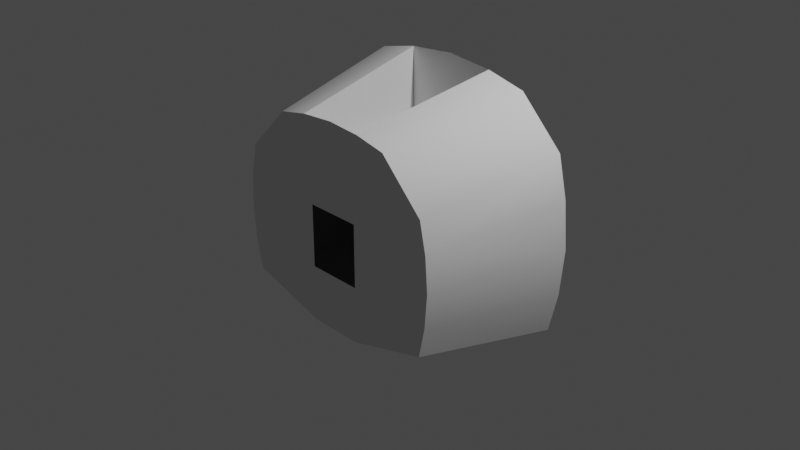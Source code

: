 # Source: MADV_LAB_INTERIOR.blend  (saved by Blender 3.1.7; exported with 4.5.12 LTS)
import bpy
from mathutils import Matrix  # noqa: F401  (used for matrix-valued properties, if any)

bpy.ops.wm.read_factory_settings(use_empty=True)
scene = bpy.context.scene
scene.name = 'Scene'

# ---- collections
col_collection = bpy.data.collections.new('Collection'); scene.collection.children.link(col_collection)

# ---- world
world_world = bpy.data.worlds.new('World'); scene.world = world_world
world_world.use_nodes = True; world_world.node_tree.nodes.clear()
_N = world_world.node_tree.nodes; _L = world_world.node_tree.links
n0 = _N.new('ShaderNodeOutputWorld'); n0.name = 'World Output'; n0.location = (300, 300)
n1 = _N.new('ShaderNodeBackground'); n1.name = 'Background'; n1.location = (10, 300)
n1.inputs[0].default_value = (0.05088, 0.05088, 0.05088, 1.0)
_L.new(n1.outputs[0], n0.inputs[0])
n0.is_active_output = True
world_world.color = (0.05088, 0.05088, 0.05088)
world_world.use_sun_shadow = False
world_world.sun_shadow_jitter_overblur = 0.0

# ---- cameras
cam_camera = bpy.data.cameras.new('Camera')
cam_camera.clip_end = 100.0
cam_camera.ortho_scale = 7.314

# ---- lights
light_light = bpy.data.lights.new('Light', 'POINT')
light_light.transmission_factor = 0.0
light_light.energy = 1000.0
light_light.shadow_soft_size = 0.1
light_light.shadow_maximum_resolution = 0.006
light_light.use_absolute_resolution = True

# ---- meshes
me_madv_lab_2 = bpy.data.meshes.new('MADV_LAB_2')
me_madv_lab_2.from_pydata([(1.593, 0.6891, -0.0004067), (1.26, -0.8709, 0.3723), (1.548, 0.6891, -0.5137), (1.259, -0.8708, -0.3747), (1.191, -0.8727, 0.7038), (0.001224, -0.8743, 1.286), (1.288, -0.8708, -0.0004085), (0.2989, -0.8714, -0.9576), (-1.188, -0.8698, 0.7071), (-0.2965, -0.8714, -0.9576), (-0.2992, 0.6892, -1.221), (-1.443, 0.6893, -0.9589), (1.19, -0.8708, -0.7077), (0.3017, 0.6892, -1.221), (1.446, 0.6893, -0.9589), (0.001225, 0.6923, 1.593), (0.5193, 0.6904, 1.546), (1.549, 0.689, 0.5132), (0.9597, 0.6893, 1.444), (0.3733, -0.8724, 1.258), (0.7086, -0.8708, 1.188), (-1.286, -0.8708, -0.000397), (-1.546, 0.6893, 0.5129), (-1.591, 0.6891, -0.0003926), (-1.257, -0.8709, 0.3739), (-1.443, 0.6893, 0.9581), (-1.257, -0.8708, -0.3747), (-1.546, 0.6891, -0.5136), (-1.188, -0.8708, -0.7077), (-0.7063, -0.8698, 1.189), (-0.9573, 0.6893, 1.444), (-0.5168, 0.6904, 1.546), (-0.3708, -0.8724, 1.258), (1.446, 0.6891, 0.9587), (-0.001215, 0.6923, 0.6933), (-0.001215, -0.8671, 0.7226), (0.5049, 0.6826, 0.7378), (0.3623, -0.87, 0.7502), (-0.3648, -0.87, 0.7502), (-0.5073, 0.6826, 0.7378), (-0.5168, 0.6904, 1.546), (-0.3708, -0.8724, 1.258), (0.3733, -0.8724, 1.258), (0.5193, 0.6904, 1.546), (0.3049, -0.8709, 0.3396), (-0.302, -0.8709, 0.34), (0.3047, -0.8708, -0.3414), (-0.3022, -0.8708, -0.3414)], [], [(31, 32, 29, 30), (20, 18, 33, 4), (25, 8, 24, 22), (27, 23, 21, 26), (0, 17, 33, 18, 16, 15, 31, 30, 25, 22, 23, 27, 11, 10, 13, 14, 2), (26, 47, 46, 3, 12, 7, 9, 28), (9, 7, 13, 10), (25, 30, 29, 8), (11, 28, 9, 10), (14, 13, 7, 12), (2, 3, 6, 0), (0, 6, 1, 17), (22, 24, 21, 23), (1, 4, 33, 17), (14, 12, 3, 2), (18, 20, 19, 16), (11, 27, 26, 28), (38, 41, 40, 39), (36, 43, 42, 37), (34, 35, 38, 39), (34, 36, 37, 35), (32, 5, 19, 20, 4, 1, 44, 45, 24, 8, 29), (44, 1, 6, 3, 46), (24, 45, 47, 26, 21)])
_uv = me_madv_lab_2.uv_layers.new(name='UVMap')
_uv.uv.foreach_set('vector', [0.1881, 0.6539, 0.189, 0.4383, 0.2352, 0.4412, 0.2492, 0.6569, 0.856, 0.31, 0.4265, 0.3117, 0.426, 0.1274, 0.8561, 0.1265, 0.4301, 0.03122, 0.4717, 0.3785, 0.5461, 0.3789, 0.53, 0.03103, 0.7551, 0.04044, 0.6426, 0.03387, 0.6281, 0.3811, 0.7101, 0.3858, 0.8749, 0.199, 0.8681, 0.2764, 0.8527, 0.3436, 0.7794, 0.4167, 0.713, 0.4322, 0.6349, 0.4392, 0.5568, 0.4322, 0.4904, 0.4167, 0.4172, 0.3435, 0.4017, 0.2764, 0.395, 0.199, 0.4017, 0.1217, 0.4172, 0.05455, 0.5896, 0.015, 0.6802, 0.015, 0.8526, 0.05455, 0.868, 0.1217, 0.3969, 0.1259, 0.5567, 0.1259, 0.7165, 0.1259, 0.8764, 0.1259, 0.8632, 0.06243, 0.6934, 0.01482, 0.5799, 0.01482, 0.4101, 0.06243, 0.5631, 0.3914, 0.6874, 0.392, 0.6896, 0.06146, 0.5641, 0.06086, 0.4266, 0.3102, 0.4268, 0.1245, 0.8592, 0.1258, 0.859, 0.3099, 0.3191, 0.06864, 0.3699, 0.3991, 0.5631, 0.3914, 0.5641, 0.06086, 0.9345, 0.07159, 0.6896, 0.06146, 0.6874, 0.392, 0.8805, 0.4015, 0.7597, 0.04178, 0.7107, 0.3886, 0.6283, 0.3831, 0.6466, 0.03396, 0.6466, 0.03396, 0.6283, 0.3831, 0.5462, 0.38, 0.5333, 0.0299, 0.53, 0.03103, 0.5461, 0.3789, 0.6281, 0.3811, 0.6426, 0.03387, 0.5462, 0.38, 0.4716, 0.3795, 0.4328, 0.02884, 0.5333, 0.0299, 0.8597, 0.05136, 0.7852, 0.3955, 0.7107, 0.3886, 0.7597, 0.04178, 0.1647, 0.6567, 0.1797, 0.4403, 0.226, 0.4377, 0.2259, 0.6539, 0.8546, 0.04889, 0.7551, 0.04044, 0.7101, 0.3858, 0.7842, 0.3918, 0.8175, 0.1069, 0.8206, 0.2681, 0.3239, 0.3676, 0.3225, 0.1109, 0.8201, 0.1073, 0.823, 0.3654, 0.3219, 0.2733, 0.3224, 0.1113, 0.7328, 0.8412, 0.5696, 0.6086, 0.5696, 0.6086, 0.4598, 0.6086, 0.5696, 0.6086, 0.5696, 0.6086, 0.5696, 0.6086, 0.4598, 0.6086, 0.5657, 0.437, 0.6366, 0.4424, 0.7075, 0.437, 0.7714, 0.4238, 0.8633, 0.3314, 0.8765, 0.2682, 0.7166, 0.2684, 0.5567, 0.2685, 0.3969, 0.2686, 0.41, 0.3321, 0.5018, 0.4238, 0.7166, 0.2684, 0.8765, 0.2682, 0.8819, 0.1972, 0.8764, 0.1259, 0.7165, 0.1259, 0.3969, 0.2686, 0.5567, 0.2685, 0.5567, 0.1259, 0.3969, 0.1259, 0.3913, 0.1972])
me_madv_lab_2.use_remesh_fix_poles = True
me_madv_lab_2.use_remesh_preserve_attributes = False
me_madv_lab_2.update()
me_madv_lab_2.normals_split_custom_set([tuple(v) for v in zip(*[iter([0.2106, 0.1941, -0.9581, 0.1996, 0.1959, -0.9601, 0.4679, 0.2173, -0.8566, 0.4729, 0.216, -0.8542, -0.5414, 0.2244, -0.8102, -0.4648, 0.2156, -0.8587, -0.8562, 0.2056, -0.4739, -0.9277, 0.2136, -0.3062, 0.8569, 0.2168, -0.4676, 0.8597, 0.2154, -0.4631, 0.9674, 0.1917, -0.1656, 0.973, 0.1927, -0.1274, 0.9667, 0.1924, 0.1687, 0.9813, 0.1908, 0.0254, 0.9816, 0.1887, -0.02867, 0.9739, 0.192, 0.1206, -0.00104, -1.0, -8.323e-05, -0.001566, -1.0, -0.000528, -3.27e-05, -1.0, 0.0003647, -0.001459, -1.0, -0.0006086, -0.002832, -1.0, -0.001213, -3.07e-05, -1.0, -0.0004962, 0.002389, -1.0, -0.00136, 0.003374, -1.0, -0.003347, 0.002323, -1.0, -0.001748, 0.001137, -1.0, -6.563e-05, 0.0006084, -1.0, 0.0001661, -0.0001189, -1.0, -0.0001069, -0.0001188, -1.0, -0.0001067, 1.6e-06, -1.0, -0.0001134, 9.579e-05, -1.0, -9.71e-05, 9.579e-05, -1.0, -9.7e-05, 5.826e-05, -1.0, -0.0001059, 0.0002035, 1.0, 0.000148, 0.0005994, 1.0, -5.375e-05, 0.0006229, 1.0, -7.504e-05, -0.0003895, 1.0, -7.913e-05, -0.0005187, 1.0, 9.393e-06, -0.0007554, 1.0, 0.0005952, 0.0005972, 1.0, 0.0003542, 0.0002262, 1.0, 0.000143, 0.08958, 0.1659, 0.9821, -0.1345, 0.1653, 0.977, -0.1224, 0.1724, 0.9774, 0.1631, 0.1737, 0.9712, 0.8572, 0.2152, -0.4679, 0.4729, 0.2161, -0.8542, 0.4682, 0.2152, -0.857, 0.8597, 0.2154, -0.4631, 0.2195, 0.19, 0.9569, 0.2431, 0.1756, 0.954, 0.08956, 0.1661, 0.982, 0.1631, 0.1737, 0.9712, -0.2195, 0.19, 0.9569, -0.1224, 0.1724, 0.9774, -0.1345, 0.1653, 0.977, -0.243, 0.1756, 0.954, -0.973, 0.1923, 0.1277, -0.9674, 0.1917, 0.1656, -0.9812, 0.1906, 0.02922, -0.9815, 0.1885, -0.03273, -0.9813, 0.1898, -0.03272, -0.9816, 0.1888, 0.02919, -0.9661, 0.2004, -0.1627, -0.9678, 0.1831, -0.1728, 0.9731, 0.1922, -0.1274, 0.9674, 0.1917, -0.1656, 0.9813, 0.1905, -0.02868, 0.9817, 0.1886, 0.0254, -0.9661, 0.2004, -0.1627, -0.9277, 0.2137, -0.3061, -0.8562, 0.2056, -0.4739, -0.9678, 0.1831, -0.1729, -0.9584, 0.1931, 0.2101, -0.9613, 0.1896, 0.1999, -0.9674, 0.1917, 0.1655, -0.9729, 0.1927, 0.1276, -0.4651, 0.2139, -0.859, -0.5414, 0.2244, -0.8102, -0.2106, 0.1933, -0.9583, -0.2213, 0.197, -0.9551, 0.9564, 0.1921, 0.2199, 0.9667, 0.1924, 0.1688, 0.9738, 0.1929, 0.1206, 0.9583, 0.1937, 0.2101, -0.9958, -0.09096, -0.0119, -0.9958, -0.09068, -0.01246, -0.9958, -0.09122, -0.01139, -0.9957, -0.09163, -0.01057, 0.9957, -0.09077, -0.01947, 0.9958, -0.08985, -0.0167, 0.9957, -0.09077, -0.01947, 0.9955, -0.09162, -0.02206, -5.35e-05, -0.02791, -0.9996, 0.02369, -0.02758, -0.9993, -0.07882, -0.02617, -0.9965, -0.1008, -0.01765, -0.9948, -0.031, -0.01136, -0.9995, 0.09522, -0.01656, -0.9953, 0.09227, -0.02518, -0.9954, 0.0237, -0.02759, -0.9993, 0.005759, 1.0, -0.00426, -0.0004138, 1.0, -0.0004009, -0.005405, 1.0, -0.003693, 0.003237, 1.0, 0.002161, 0.01211, 0.9999, 0.008132, -0.0001055, 1.0, 0.0002775, -0.0003105, 1.0, 0.0005715, -0.0003728, 1.0, 0.0005902, 0.003871, 1.0, -0.002409, 0.008049, 0.9999, -0.00725, 0.009838, 0.9999, -0.009911, 0.00409, 1.0, -0.002109, -1.28e-05, 1.0, 7.945e-05, -0.001482, 1.0, 0.000301, -0.0003477, 1.0, 5.83e-05, -1.28e-05, 1.0, 7.945e-05, 0.003947, 1.0, -0.002391, -0.002316, 1.0, -0.003937, -0.0003197, 1.0, 4.333e-05, 1.288e-05, 1.0, 8.78e-05, 0.002357, 1.0, -0.0004113])] * 3)])

# ---- objects
ob_light = bpy.data.objects.new('Light', light_light)
ob_camera = bpy.data.objects.new('Camera', cam_camera)
ob_shellcollider = bpy.data.objects.new('shellCollider', me_madv_lab_2)
ob_freeiva = bpy.data.objects.new('FreeIva', None)

# ---- transforms, parenting, visibility, modifiers, constraints
ob_light.location = (4.076, 1.005, 5.904)
ob_light.rotation_euler = (0.6503, 0.05522, 1.866)
ob_light.lock_rotations_4d = False
ob_light.empty_display_type = 'ARROWS'
ob_light.color = (0.0, 0.0, 0.0, 0.0)
ob_light.lineart.crease_threshold = 0.0
ob_camera.location = (7.359, -6.926, 4.958)
ob_camera.rotation_euler = (1.109, 0.0, 0.8149)
ob_camera.lock_rotations_4d = False
ob_camera.empty_display_type = 'ARROWS'
ob_camera.color = (0.0, 0.0, 0.0, 0.0)
ob_camera.display_type = 'WIRE'
ob_camera.lineart.crease_threshold = 0.0
ob_shellcollider.parent = ob_freeiva
ob_shellcollider.location = (0.0, 0.0, 0.0)
ob_shellcollider.rotation_mode = 'QUATERNION'
ob_shellcollider.rotation_quaternion = (1.0, 0.0, 0.0, 0.0)
ob_freeiva.location = (0.0, 0.0, 0.0)

# ---- collection membership
col_collection.objects.link(ob_light)
col_collection.objects.link(ob_camera)
col_collection.objects.link(ob_shellcollider)
col_collection.objects.link(ob_freeiva)

# ---- scene / render settings (as saved in the file)
scene.camera = ob_camera
scene.frame_start = 1; scene.frame_end = 250; scene.frame_set(1)
scene.render.engine = 'BLENDER_EEVEE_NEXT'
scene.cycles.sampling_pattern = 'TABULATED_SOBOL'
scene.cycles.use_light_tree = False
scene.view_settings.view_transform = 'Filmic'
bpy.context.view_layer.update()
